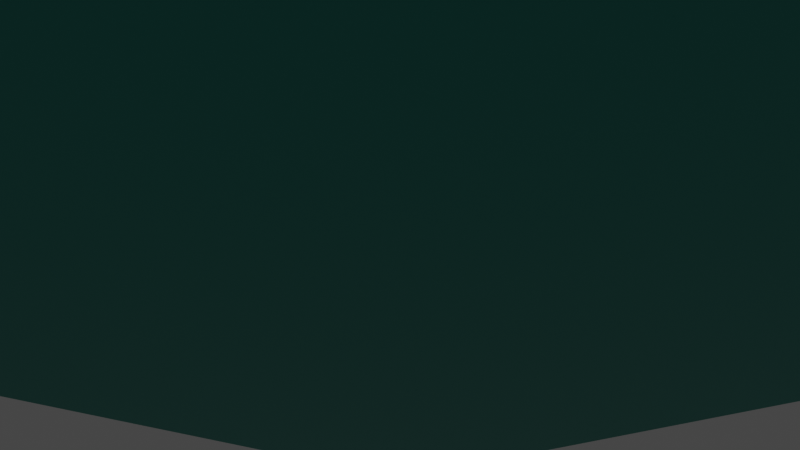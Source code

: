 # Source: J82.RombicosidodecaedroGiroideBidisminuido.blend  (saved by Blender 3.2.14; exported with 4.5.12 LTS)
import bpy
from mathutils import Matrix  # noqa: F401  (used for matrix-valued properties, if any)

bpy.ops.wm.read_factory_settings(use_empty=True)
scene = bpy.context.scene
scene.name = 'Scene'

# ---- collections
col_collection = bpy.data.collections.new('Collection'); scene.collection.children.link(col_collection)

# ---- materials (node trees are filled in below, after node groups)
mat_decagono = bpy.data.materials.new('DECAGONO')
mat_decagono.use_transparent_shadow = False
mat_cuadro_rombicosidodecaedro = bpy.data.materials.new('CUADRO ROMBICOSIDODECAEDRO')
mat_cuadro_rombicosidodecaedro.use_transparent_shadow = False
mat_pentagono_rombicosidodecaedro = bpy.data.materials.new('PENTAGONO ROMBICOSIDODECAEDRO')
mat_pentagono_rombicosidodecaedro.use_transparent_shadow = False
mat_triangulo_rombicosidodecaedro = bpy.data.materials.new('TRIANGULO ROMBICOSIDODECAEDRO')
mat_triangulo_rombicosidodecaedro.use_transparent_shadow = False

# ---- material node trees
mat_decagono.use_nodes = True; mat_decagono.node_tree.nodes.clear()
_N = mat_decagono.node_tree.nodes; _L = mat_decagono.node_tree.links
n0 = _N.new('ShaderNodeBsdfPrincipled'); n0.name = 'Principled BSDF'; n0.location = (10, 300)
n0.distribution = 'GGX'
n0.subsurface_method = 'RANDOM_WALK_SKIN'
n0.inputs[0].default_value = (0.01938, 0.3467, 0.3515, 1.0)
n0.inputs[1].default_value = 1.0
n0.inputs[3].default_value = 1.45
n0.inputs[27].default_value = (0.0, 0.0, 0.0, 1.0)
n0.inputs[28].default_value = 1.0
n1 = _N.new('ShaderNodeOutputMaterial'); n1.name = 'Material Output'; n1.location = (300, 300)
_L.new(n0.outputs[0], n1.inputs[0])
n1.is_active_output = True
mat_cuadro_rombicosidodecaedro.use_nodes = True; mat_cuadro_rombicosidodecaedro.node_tree.nodes.clear()
_N = mat_cuadro_rombicosidodecaedro.node_tree.nodes; _L = mat_cuadro_rombicosidodecaedro.node_tree.links
n0 = _N.new('ShaderNodeBsdfPrincipled'); n0.name = 'Principled BSDF'; n0.location = (10, 300)
n0.distribution = 'GGX'
n0.subsurface_method = 'RANDOM_WALK_SKIN'
n0.inputs[0].default_value = (0.04373, 0.3663, 0.305, 1.0)
n0.inputs[1].default_value = 1.0
n0.inputs[3].default_value = 1.45
n0.inputs[27].default_value = (0.0, 0.0, 0.0, 1.0)
n0.inputs[28].default_value = 1.0
n1 = _N.new('ShaderNodeOutputMaterial'); n1.name = 'Material Output'; n1.location = (300, 300)
_L.new(n0.outputs[0], n1.inputs[0])
n1.is_active_output = True
mat_pentagono_rombicosidodecaedro.use_nodes = True; mat_pentagono_rombicosidodecaedro.node_tree.nodes.clear()
_N = mat_pentagono_rombicosidodecaedro.node_tree.nodes; _L = mat_pentagono_rombicosidodecaedro.node_tree.links
n0 = _N.new('ShaderNodeBsdfPrincipled'); n0.name = 'Principled BSDF'; n0.location = (10, 300)
n0.distribution = 'GGX'
n0.subsurface_method = 'RANDOM_WALK_SKIN'
n0.inputs[0].default_value = (0.4621, 0.8308, 0.6654, 1.0)
n0.inputs[1].default_value = 1.0
n0.inputs[3].default_value = 1.45
n0.inputs[27].default_value = (0.0, 0.0, 0.0, 1.0)
n0.inputs[28].default_value = 1.0
n1 = _N.new('ShaderNodeOutputMaterial'); n1.name = 'Material Output'; n1.location = (300, 300)
_L.new(n0.outputs[0], n1.inputs[0])
n1.is_active_output = True
mat_triangulo_rombicosidodecaedro.use_nodes = True; mat_triangulo_rombicosidodecaedro.node_tree.nodes.clear()
_N = mat_triangulo_rombicosidodecaedro.node_tree.nodes; _L = mat_triangulo_rombicosidodecaedro.node_tree.links
n0 = _N.new('ShaderNodeBsdfPrincipled'); n0.name = 'Principled BSDF'; n0.location = (10, 300)
n0.distribution = 'GGX'
n0.subsurface_method = 'RANDOM_WALK_SKIN'
n0.inputs[0].default_value = (0.2051, 0.7305, 0.5647, 1.0)
n0.inputs[1].default_value = 1.0
n0.inputs[3].default_value = 1.45
n0.inputs[27].default_value = (0.0, 0.0, 0.0, 1.0)
n0.inputs[28].default_value = 1.0
n1 = _N.new('ShaderNodeOutputMaterial'); n1.name = 'Material Output'; n1.location = (300, 300)
_L.new(n0.outputs[0], n1.inputs[0])
n1.is_active_output = True

# ---- world
world_world = bpy.data.worlds.new('World'); scene.world = world_world
world_world.use_nodes = True; world_world.node_tree.nodes.clear()
_N = world_world.node_tree.nodes; _L = world_world.node_tree.links
n0 = _N.new('ShaderNodeOutputWorld'); n0.name = 'World Output'; n0.location = (300, 300)
n1 = _N.new('ShaderNodeBackground'); n1.name = 'Background'; n1.location = (10, 300)
n1.inputs[0].default_value = (0.05088, 0.05088, 0.05088, 1.0)
_L.new(n1.outputs[0], n0.inputs[0])
n0.is_active_output = True
world_world.color = (0.05088, 0.05088, 0.05088)
world_world.use_sun_shadow = False
world_world.sun_shadow_jitter_overblur = 0.0

# ---- cameras
cam_camera = bpy.data.cameras.new('Camera')
cam_camera.clip_end = 100.0
cam_camera.ortho_scale = 7.314

# ---- lights
light_light = bpy.data.lights.new('Light', 'POINT')
light_light.transmission_factor = 0.0
light_light.energy = 1000.0
light_light.shadow_soft_size = 0.1
light_light.shadow_maximum_resolution = 0.006
light_light.use_absolute_resolution = True

# ---- meshes
me_j82_rombicosidodecaedrogiroidebidisminuido = bpy.data.meshes.new('J82.RombicosidodecaedroGiroideBidisminuido')
me_j82_rombicosidodecaedrogiroidebidisminuido.from_pydata([(3.623, 7.246, 5.862), (2.239, 9.485, 2.239), (-2.239, 9.485, 2.239), (-3.623, 7.246, 5.862), (-8.101, 0.0, 5.862), (3.623, -7.246, 5.862), (-2.239, 2.239, 9.485), (-2.239, -2.239, 9.485), (3.623, 7.246, -5.862), (7.483, 2.239, -6.245), (3.859, 3.623, -8.484), (7.483, -2.239, -6.245), (-3.623, 7.246, -5.862), (-8.101, 0.0, -5.862), (1.62, 0.0, -9.868), (-2.239, 2.239, -9.485), (-2.239, -2.239, -9.485), (9.485, 2.239, 2.239), (7.246, 5.862, 3.623), (0.0, 5.862, 8.101), (5.862, 8.101, 0.0), (2.239, 9.485, -2.239), (9.485, -2.239, 2.239), (7.246, 5.862, -3.623), (0.0, 5.862, -8.101), (9.485, 2.239, -2.239), (-2.239, 9.485, -2.239), (9.485, -2.239, -2.239), (5.862, -8.101, 0.0), (3.859, -3.623, -8.484), (3.623, -7.246, -5.862), (2.239, -9.485, 2.239), (-3.623, -7.246, 5.862), (7.246, -5.862, 3.623), (-5.862, 3.623, 7.246), (0.0, -5.862, 8.101), (2.239, -9.485, -2.239), (-3.623, -7.246, -5.862), (-9.485, -2.239, 2.239), (7.246, -5.862, -3.623), (-5.862, -3.623, 7.246), (0.0, -5.862, -8.101), (-2.239, -9.485, 2.239), (-5.862, -8.101, 0.0), (-7.246, -5.862, 3.623), (-5.862, 3.623, -7.246), (-2.239, -9.485, -2.239), (-9.485, -2.239, -2.239), (-7.246, -5.862, -3.623), (-5.862, -3.623, -7.246)], [], [(0, 1, 2), (3, 0, 2), (4, 3, 2), (5, 0, 6), (7, 6, 4), (7, 5, 6), (8, 9, 10), (11, 10, 9), (12, 4, 2), (13, 4, 12), (14, 10, 11), (14, 15, 10), (16, 13, 15), (16, 15, 14), (17, 0, 5), (18, 1, 0), (18, 0, 17), (19, 6, 0), (19, 0, 3), (19, 3, 6), (20, 18, 17), (20, 1, 18), (21, 2, 1), (21, 8, 12), (21, 1, 20), (21, 20, 8), (22, 17, 5), (23, 8, 20), (23, 9, 8), (23, 20, 17), (24, 8, 10), (24, 10, 15), (24, 15, 12), (24, 12, 8), (25, 11, 9), (25, 9, 23), (25, 17, 22), (25, 23, 17), (26, 12, 2), (26, 21, 12), (26, 2, 21), (27, 11, 25), (27, 22, 28), (27, 25, 22), (29, 14, 11), (29, 11, 30), (29, 16, 14), (31, 5, 32), (31, 28, 5), (33, 22, 5), (33, 5, 28), (33, 28, 22), (34, 6, 3), (34, 3, 4), (34, 4, 6), (35, 5, 7), (35, 7, 32), (35, 32, 5), (36, 30, 28), (36, 28, 31), (36, 37, 30), (38, 4, 13), (39, 30, 11), (39, 28, 30), (39, 11, 27), (39, 27, 28), (40, 7, 4), (40, 32, 7), (40, 4, 38), (41, 29, 30), (41, 30, 37), (41, 16, 29), (41, 37, 16), (42, 31, 32), (42, 36, 31), (42, 32, 43), (44, 40, 38), (44, 32, 40), (44, 43, 32), (44, 38, 43), (45, 12, 15), (45, 15, 13), (45, 13, 12), (46, 37, 36), (46, 43, 37), (46, 36, 42), (46, 42, 43), (47, 43, 38), (47, 38, 13), (48, 47, 13), (48, 37, 43), (48, 43, 47), (49, 13, 16), (49, 16, 37), (49, 37, 48), (49, 48, 13)])
me_j82_rombicosidodecaedrogiroidebidisminuido.polygons.foreach_set('material_index', [2, 2, 0, 0, 2, 0, 1, 2, 0, 0, 2, 1, 2, 3, 0, 1, 0, 0, 2, 1, 2, 1, 1, 2, 3, 1, 0, 1, 1, 2, 3, 1, 1, 2, 1, 3, 1, 2, 0, 2, 1, 1, 2, 1, 2, 1, 1, 2, 1, 0, 1, 2, 1, 0, 2, 0, 1, 2, 1, 3, 2, 0, 1, 1, 3, 2, 2, 1, 1, 3, 2, 1, 1, 2, 1, 1, 1, 3, 1, 2, 1, 2, 0, 2, 1, 1, 3, 2, 0, 1, 1, 2, 2, 1, 3, 1])
me_j82_rombicosidodecaedrogiroidebidisminuido.materials.append(mat_decagono)
me_j82_rombicosidodecaedrogiroidebidisminuido.materials.append(mat_cuadro_rombicosidodecaedro)
me_j82_rombicosidodecaedrogiroidebidisminuido.materials.append(mat_pentagono_rombicosidodecaedro)
me_j82_rombicosidodecaedrogiroidebidisminuido.materials.append(mat_triangulo_rombicosidodecaedro)
me_j82_rombicosidodecaedrogiroidebidisminuido.update()

# ---- objects
ob_light = bpy.data.objects.new('Light', light_light)
ob_camera = bpy.data.objects.new('Camera', cam_camera)
ob_j82_rombicosidodecaedrogiroidebidisminuido = bpy.data.objects.new('J82.RombicosidodecaedroGiroideBidisminuido', me_j82_rombicosidodecaedrogiroidebidisminuido)

# ---- transforms, parenting, visibility, modifiers, constraints
ob_light.location = (4.076, 1.005, 5.904)
ob_light.rotation_euler = (0.6503, 0.05522, 1.866)
ob_light.lock_rotations_4d = False
ob_light.empty_display_type = 'ARROWS'
ob_light.color = (0.0, 0.0, 0.0, 0.0)
ob_light.lineart.crease_threshold = 0.0
ob_camera.location = (7.359, -6.926, 4.958)
ob_camera.rotation_euler = (1.109, 0.0, 0.8149)
ob_camera.lock_rotations_4d = False
ob_camera.empty_display_type = 'ARROWS'
ob_camera.color = (0.0, 0.0, 0.0, 0.0)
ob_camera.display_type = 'WIRE'
ob_camera.lineart.crease_threshold = 0.0
ob_j82_rombicosidodecaedrogiroidebidisminuido.location = (0.0, 0.0, 9.5)

# ---- collection membership
col_collection.objects.link(ob_light)
col_collection.objects.link(ob_camera)
col_collection.objects.link(ob_j82_rombicosidodecaedrogiroidebidisminuido)

# ---- scene / render settings (as saved in the file)
scene.camera = ob_camera
scene.frame_start = 1; scene.frame_end = 250; scene.frame_set(1)
scene.render.engine = 'BLENDER_EEVEE_NEXT'
scene.cycles.sampling_pattern = 'TABULATED_SOBOL'
scene.cycles.use_light_tree = False
scene.view_settings.view_transform = 'Filmic'
bpy.context.view_layer.update()
